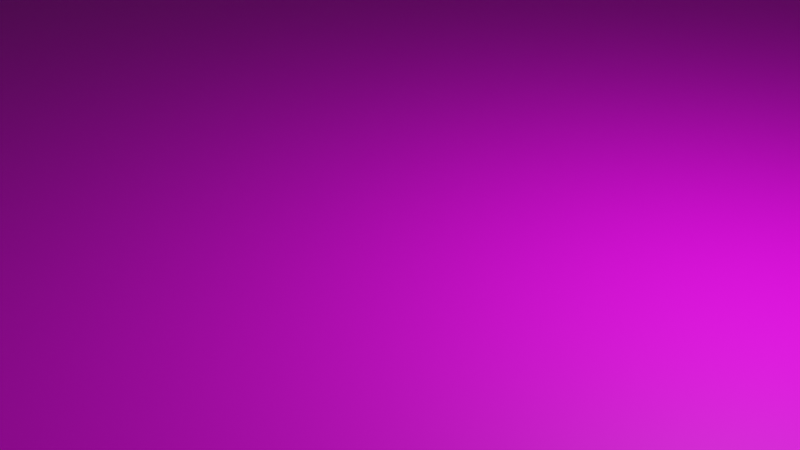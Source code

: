 # Source: origoVecerka.blend  (saved by Blender 4.2.66; exported with 4.5.12 LTS)
import bpy
from mathutils import Matrix  # noqa: F401  (used for matrix-valued properties, if any)

bpy.ops.wm.read_factory_settings(use_empty=True)
scene = bpy.context.scene
scene.name = 'Scene'

# ---- collections
col_collection = bpy.data.collections.new('Collection'); scene.collection.children.link(col_collection)

# ---- images (referenced by path relative to the original .blend; pixels are not part of the script)
import os
ASSET_DIR = os.environ.get("B2B_ASSET_DIR", "")  # directory of the original .blend (textures are referenced by path, not embedded)
HERE = os.path.dirname(os.path.abspath(__file__))  # packed textures are extracted next to this script under _unpacked/

def load_image(name, relpath, width, height, colorspace="sRGB"):
    """Load a texture the original file referenced (path relative to the .blend, or extracted next to this script)."""
    p = next((c for c in (os.path.join(HERE, relpath), os.path.join(ASSET_DIR, relpath)) if relpath and os.path.exists(c)), "")
    if p:
        img = bpy.data.images.load(p, check_existing=True)
        img.name = name
    else:  # same state as the original file: an image datablock whose file is absent (Cycles renders it pink)
        img = bpy.data.images.new(name, width, height)
        img.source = "FILE"
        img.filepath = "//" + (relpath or name)
    img.colorspace_settings.name = colorspace
    return img
img_floortile_jpg = load_image('floortile.jpg', 'Images/floortile.jpg', 1024, 1024, 'sRGB')

# ---- materials (node trees are filled in below, after node groups)
mat_material_001 = bpy.data.materials.new('Material.001')
mat_material_001.use_transparent_shadow = False

# ---- material node trees
mat_material_001.use_nodes = True; mat_material_001.node_tree.nodes.clear()
_N = mat_material_001.node_tree.nodes; _L = mat_material_001.node_tree.links
n0 = _N.new('ShaderNodeBsdfPrincipled'); n0.name = 'Principled BSDF'; n0.location = (10, 300)
n0.distribution = 'GGX'
n0.subsurface_method = 'RANDOM_WALK_SKIN'
n0.inputs[3].default_value = 1.45
n0.inputs[27].default_value = (0.0, 0.0, 0.0, 1.0)
n0.inputs[28].default_value = 1.0
n1 = _N.new('ShaderNodeOutputMaterial'); n1.name = 'Material Output'; n1.location = (300, 300)
n2 = _N.new('ShaderNodeTexImage'); n2.name = 'Image Texture'; n2.location = (-374, 144)
n2.image = img_floortile_jpg
n2.projection = 'BOX'
n2.interpolation = 'Smart'
_L.new(n0.outputs[0], n1.inputs[0])
_L.new(n2.outputs[0], n0.inputs[0])
n1.is_active_output = True

# ---- world
world_world = bpy.data.worlds.new('World'); scene.world = world_world
world_world.use_nodes = True; world_world.node_tree.nodes.clear()
_N = world_world.node_tree.nodes; _L = world_world.node_tree.links
n0 = _N.new('ShaderNodeOutputWorld'); n0.name = 'World Output'; n0.location = (300, 300)
n1 = _N.new('ShaderNodeBackground'); n1.name = 'Background'; n1.location = (10, 300)
n1.inputs[0].default_value = (0.05088, 0.05088, 0.05088, 1.0)
_L.new(n1.outputs[0], n0.inputs[0])
n0.is_active_output = True
world_world.color = (0.05088, 0.05088, 0.05088)
world_world.use_sun_shadow = False
world_world.sun_shadow_jitter_overblur = 0.0

# ---- cameras
cam_camera = bpy.data.cameras.new('Camera')
cam_camera.clip_end = 100.0
cam_camera.ortho_scale = 7.314

# ---- lights
light_light = bpy.data.lights.new('Light', 'POINT')
light_light.transmission_factor = 0.0
light_light.energy = 1000.0
light_light.shadow_soft_size = 0.1
light_light.shadow_maximum_resolution = 0.006
light_light.use_absolute_resolution = True

# ---- meshes
me_plane = bpy.data.meshes.new('Plane')
me_plane.from_pydata([(-1.0, -1.0, 0.0), (1.0, -1.0, 0.0), (-1.0, 1.0, 0.0), (1.0, 1.0, 0.0)], [], [(0, 1, 3, 2)])
_uv = me_plane.uv_layers.new(name='UVMap')
_uv.uv.foreach_set('vector', [0.0, 0.0, 1.0, 0.0, 1.0, 1.0, 0.0, 1.0])
me_plane.materials.append(mat_material_001)
me_plane.update()
me_plane_001 = bpy.data.meshes.new('Plane.001')
me_plane_001.from_pydata([(-1.0, -1.0, 0.0), (1.0, -1.0, 0.0), (-1.0, 1.0, 0.0), (1.0, 1.0, 0.0), (-1.0, 1.0, 10.12), (-1.0, -1.0, 10.12), (1.0, -1.0, 10.12), (1.0, 1.0, 10.12)], [], [(0, 2, 3, 1), (5, 6, 7, 4), (3, 2, 4, 7), (0, 1, 6, 5), (1, 3, 7, 6), (2, 0, 5, 4)])
_uv = me_plane_001.uv_layers.new(name='UVMap')
_uv.uv.foreach_set('vector', [0.0, 0.0, 0.0, 1.0, 1.0, 1.0, 1.0, 0.0, 0.0, 0.0, 1.0, 0.0, 1.0, 1.0, 0.0, 1.0, 1.0, 1.0, 0.0, 1.0, 0.0, 1.0, 1.0, 1.0, 0.0, 0.0, 1.0, 0.0, 1.0, 0.0, 0.0, 0.0, 1.0, 0.0, 1.0, 1.0, 1.0, 1.0, 1.0, 0.0, 0.0, 1.0, 0.0, 0.0, 0.0, 0.0, 0.0, 1.0])
me_plane_001.update()
me_plane_002 = bpy.data.meshes.new('Plane.002')
me_plane_002.from_pydata([(-1.0, -1.0, 0.0), (1.0, -1.0, 0.0), (-1.0, 1.0, 0.0), (1.0, 1.0, 0.0), (-1.0, 1.0, 9.186), (-1.0, -1.0, 9.186), (1.0, -1.0, 9.186), (1.0, 1.0, 9.186)], [], [(0, 2, 3, 1), (5, 6, 7, 4), (1, 3, 7, 6), (2, 0, 5, 4), (3, 2, 4, 7), (0, 1, 6, 5)])
_uv = me_plane_002.uv_layers.new(name='UVMap')
_uv.uv.foreach_set('vector', [0.0, 0.0, 0.0, 1.0, 1.0, 1.0, 1.0, 0.0, 0.0, 0.0, 1.0, 0.0, 1.0, 1.0, 0.0, 1.0, 1.0, 0.0, 1.0, 1.0, 1.0, 1.0, 1.0, 0.0, 0.0, 1.0, 0.0, 0.0, 0.0, 0.0, 0.0, 1.0, 1.0, 1.0, 0.0, 1.0, 0.0, 1.0, 1.0, 1.0, 0.0, 0.0, 1.0, 0.0, 1.0, 0.0, 0.0, 0.0])
me_plane_002.update()
me_plane_003 = bpy.data.meshes.new('Plane.003')
me_plane_003.from_pydata([(-1.0, -1.0, 0.0), (1.0, -1.0, 0.0), (-1.0, 1.0, 0.0), (1.0, 1.0, 0.0), (-1.0, 1.0, 12.47), (-1.0, -1.0, 12.47), (1.0, -1.0, 12.47), (1.0, 1.0, 12.47)], [], [(0, 2, 3, 1), (5, 6, 7, 4), (2, 0, 5, 4), (3, 2, 4, 7), (0, 1, 6, 5), (1, 3, 7, 6)])
_uv = me_plane_003.uv_layers.new(name='UVMap')
_uv.uv.foreach_set('vector', [0.0, 0.0, 0.0, 1.0, 1.0, 1.0, 1.0, 0.0, 0.0, 0.0, 1.0, 0.0, 1.0, 1.0, 0.0, 1.0, 0.0, 1.0, 0.0, 0.0, 0.0, 0.0, 0.0, 1.0, 1.0, 1.0, 0.0, 1.0, 0.0, 1.0, 1.0, 1.0, 0.0, 0.0, 1.0, 0.0, 1.0, 0.0, 0.0, 0.0, 1.0, 0.0, 1.0, 1.0, 1.0, 1.0, 1.0, 0.0])
me_plane_003.update()
me_plane_004 = bpy.data.meshes.new('Plane.004')
me_plane_004.from_pydata([(-1.0, -1.0, 0.0), (1.0, -1.0, 0.0), (-1.0, 1.0, 0.0), (1.0, 1.0, 0.0), (0.798, 1.0, 0.0), (0.317, 0.9999, 0.0), (0.316, 0.01341, 0.0), (0.7945, -0.002576, 0.0), (-1.0, 1.0, 11.6), (-1.0, -1.0, 11.6), (1.0, -1.0, 11.6), (1.0, 1.0, 11.6), (0.317, 0.9999, 11.6), (0.798, 1.0, 11.6), (0.316, 0.01341, 11.6), (0.7945, -0.002576, 11.6), (0.317, 0.9999, 0.0), (0.316, 0.01341, 0.0), (0.7945, -0.002576, 0.0), (0.798, 1.0, 0.0), (0.317, 0.9999, 11.6), (0.316, 0.01341, 11.6), (0.7945, -0.002576, 11.6), (0.798, 1.0, 11.6), (0.7945, -0.002576, 0.0), (0.7945, -0.002576, 11.6), (0.316, 0.01341, 11.6), (0.316, 0.01341, 0.0), (0.317, 0.9999, 0.0), (0.798, 1.0, 0.0), (0.317, 0.9999, 11.6), (0.798, 1.0, 11.6), (0.7945, -0.002576, 0.0), (0.7945, -0.002576, 11.6), (0.316, 0.01341, 11.6), (0.316, 0.01341, 0.0), (0.317, 0.9999, 0.0), (0.798, 1.0, 0.0), (0.317, 0.9999, 11.6), (0.798, 1.0, 11.6), (0.7945, -0.002576, 0.0), (0.7945, -0.002576, 11.6), (0.316, 0.01341, 11.6), (0.316, 0.01341, 0.0), (0.317, 0.9999, 0.0), (0.798, 1.0, 0.0), (0.317, 0.9999, 11.6), (0.798, 1.0, 11.6), (0.7945, -0.002576, -1.813), (0.7945, -0.002576, 13.41), (0.316, 0.01341, 13.41), (0.316, 0.01341, -1.813), (0.317, 0.9999, -1.813), (0.798, 1.0, -1.813), (0.317, 0.9999, 13.41), (0.798, 1.0, 13.41), (0.7554, 0.05318, -0.5626), (0.7554, 0.05318, 12.16), (0.3554, 0.06654, 12.16), (0.3554, 0.06654, -0.5626), (0.3563, 1.0, -0.5626), (0.7583, 1.0, -0.5626), (0.3563, 1.0, 12.16), (0.7583, 1.0, 12.16), (0.7554, 0.05318, 2.844), (0.3554, 0.06654, 2.844), (0.3563, 1.0, 2.844), (0.7583, 1.0, 2.844), (0.3563, 1.0, 8.791), (0.7583, 1.0, 8.791), (0.7554, 0.05318, 8.774), (0.3555, 0.05386, 8.741), (0.3573, 0.04779, 2.975), (0.3563, 1.0, 2.828), (0.3563, 1.0, 8.774), (0.7583, 1.0, 8.774), (0.7554, 0.05318, 2.844), (0.3555, 0.0529, 2.805), (0.3563, 1.0, 2.844), (0.7583, 1.0, 2.844), (0.3563, 1.0, 8.791), (0.7583, 1.0, 8.791), (1.156, 0.05318, 8.774), (0.756, 0.05386, 8.741), (0.7578, 0.04779, 2.975), (0.3563, 1.0, 2.828), (0.7567, 1.0, 8.774), (1.159, 1.0, 8.774), (1.156, 0.05318, 2.844), (0.756, 0.0529, 2.805), (0.7567, 1.0, 2.844), (1.159, 1.0, 2.844), (0.7567, 1.0, 8.791), (1.159, 1.0, 8.791), (0.7554, 0.05318, 2.844), (0.3555, 0.0529, 2.805), (0.3563, 1.0, 2.844), (0.7583, 1.0, 2.844), (0.7567, 1.0, 2.828)], [(70, 82), (71, 83), (72, 84), (74, 86), (75, 87), (76, 88), (77, 89), (78, 90), (79, 91), (80, 92), (81, 93)], [(0, 2, 16, 17, 18, 19, 3, 1), (9, 10, 11, 23, 22, 21, 20, 8), (2, 0, 9, 8), (6, 5, 28, 27), (4, 7, 24, 29), (16, 2, 8, 20), (0, 1, 10, 9), (14, 15, 25, 26), (3, 19, 23, 11), (1, 3, 11, 10), (5, 6, 17, 16), (6, 7, 18, 17), (7, 4, 19, 18), (14, 12, 20, 21), (15, 14, 21, 22), (13, 15, 22, 23), (4, 13, 23, 19), (12, 5, 16, 20), (24, 27, 35, 32), (30, 26, 34, 38), (25, 31, 39, 33), (5, 12, 30, 28), (15, 13, 31, 25), (12, 14, 26, 30), (7, 6, 27, 24), (13, 4, 29, 31), (33, 39, 47, 41), (36, 38, 46, 44), (35, 36, 44, 43), (31, 29, 37, 39), (26, 25, 33, 34), (29, 24, 32, 37), (27, 28, 36, 35), (28, 30, 38, 36), (45, 40, 48, 53), (42, 41, 49, 50), (47, 45, 53, 55), (38, 34, 42, 46), (32, 35, 43, 40), (39, 37, 45, 47), (34, 33, 41, 42), (37, 32, 40, 45), (55, 53, 61, 63), (48, 51, 59, 56), (54, 50, 58, 62), (43, 44, 52, 51), (44, 46, 54, 52), (41, 47, 55, 49), (46, 42, 50, 54), (40, 43, 51, 48), (61, 56, 57, 63), (59, 60, 62, 58), (56, 59, 58, 57), (50, 49, 57, 58), (53, 48, 56, 61), (51, 52, 60, 59), (52, 54, 62, 60), (49, 55, 63, 57), (61, 63, 69, 67), (61, 56, 64, 67), (59, 60, 66, 65), (60, 62, 68, 66), (59, 56, 64, 65), (58, 62, 74, 71), (60, 59, 72, 73), (67, 69, 81, 79), (65, 66, 78, 77), (58, 57, 70, 71), (66, 68, 80, 78), (65, 64, 76, 77), (57, 63, 75, 70), (67, 64, 76, 79), (64, 65, 71, 70), (77, 78, 64, 65), (98, 85, 94, 97), (97, 94, 95, 96)])
_uv = me_plane_004.uv_layers.new(name='UVMap')
_uv.uv.foreach_set('vector', [0.0, 0.0, 0.0, 1.0, 0.5995, 1.0, 0.599, 0.5068, 0.8973, 0.4987, 0.899, 1.0, 1.0, 1.0, 1.0, 0.0, 0.0, 0.0, 1.0, 0.0, 1.0, 1.0, 0.899, 1.0, 0.8973, 0.4987, 0.599, 0.5068, 0.5995, 1.0, 0.0, 1.0, 0.0, 1.0, 0.0, 0.0, 0.0, 0.0, 0.0, 1.0, 0.599, 0.5068, 0.5995, 1.0, 0.5995, 1.0, 0.599, 0.5068, 0.899, 1.0, 0.8973, 0.4987, 0.8973, 0.4987, 0.899, 1.0, 0.5995, 1.0, 0.0, 1.0, 0.0, 1.0, 0.5995, 1.0, 0.0, 0.0, 1.0, 0.0, 1.0, 0.0, 0.0, 0.0, 0.599, 0.5068, 0.8973, 0.4987, 0.8973, 0.4987, 0.599, 0.5068, 1.0, 1.0, 0.899, 1.0, 0.899, 1.0, 1.0, 1.0, 1.0, 0.0, 1.0, 1.0, 1.0, 1.0, 1.0, 0.0, 0.5995, 1.0, 0.599, 0.5068, 0.599, 0.5068, 0.5995, 1.0, 0.599, 0.5068, 0.8973, 0.4987, 0.8973, 0.4987, 0.599, 0.5068, 0.8973, 0.4987, 0.899, 1.0, 0.899, 1.0, 0.8973, 0.4987, 0.599, 0.5068, 0.5995, 1.0, 0.5995, 1.0, 0.599, 0.5068, 0.8973, 0.4987, 0.599, 0.5068, 0.599, 0.5068, 0.8973, 0.4987, 0.899, 1.0, 0.8973, 0.4987, 0.8973, 0.4987, 0.899, 1.0, 0.899, 1.0, 0.899, 1.0, 0.899, 1.0, 0.899, 1.0, 0.5995, 1.0, 0.5995, 1.0, 0.5995, 1.0, 0.5995, 1.0, 0.8973, 0.4987, 0.599, 0.5068, 0.599, 0.5068, 0.8973, 0.4987, 0.5995, 1.0, 0.599, 0.5068, 0.599, 0.5068, 0.5995, 1.0, 0.8973, 0.4987, 0.899, 1.0, 0.899, 1.0, 0.8973, 0.4987, 0.5995, 1.0, 0.5995, 1.0, 0.5995, 1.0, 0.5995, 1.0, 0.8973, 0.4987, 0.899, 1.0, 0.899, 1.0, 0.8973, 0.4987, 0.5995, 1.0, 0.599, 0.5068, 0.599, 0.5068, 0.5995, 1.0, 0.8973, 0.4987, 0.599, 0.5068, 0.599, 0.5068, 0.8973, 0.4987, 0.899, 1.0, 0.899, 1.0, 0.899, 1.0, 0.899, 1.0, 0.8973, 0.4987, 0.899, 1.0, 0.899, 1.0, 0.8973, 0.4987, 0.5995, 1.0, 0.5995, 1.0, 0.5995, 1.0, 0.5995, 1.0, 0.599, 0.5068, 0.5995, 1.0, 0.5995, 1.0, 0.599, 0.5068, 0.899, 1.0, 0.899, 1.0, 0.899, 1.0, 0.899, 1.0, 0.599, 0.5068, 0.8973, 0.4987, 0.8973, 0.4987, 0.599, 0.5068, 0.899, 1.0, 0.8973, 0.4987, 0.8973, 0.4987, 0.899, 1.0, 0.599, 0.5068, 0.5995, 1.0, 0.5995, 1.0, 0.599, 0.5068, 0.5995, 1.0, 0.5995, 1.0, 0.5995, 1.0, 0.5995, 1.0, 0.899, 1.0, 0.8973, 0.4987, 0.8973, 0.4987, 0.899, 1.0, 0.599, 0.5068, 0.8973, 0.4987, 0.8973, 0.4987, 0.599, 0.5068, 0.899, 1.0, 0.899, 1.0, 0.899, 1.0, 0.899, 1.0, 0.5995, 1.0, 0.599, 0.5068, 0.599, 0.5068, 0.5995, 1.0, 0.8973, 0.4987, 0.599, 0.5068, 0.599, 0.5068, 0.8973, 0.4987, 0.899, 1.0, 0.899, 1.0, 0.899, 1.0, 0.899, 1.0, 0.599, 0.5068, 0.8973, 0.4987, 0.8973, 0.4987, 0.599, 0.5068, 0.899, 1.0, 0.8973, 0.4987, 0.8973, 0.4987, 0.899, 1.0, 0.899, 1.0, 0.899, 1.0, 0.899, 1.0, 0.899, 1.0, 0.8973, 0.4987, 0.599, 0.5068, 0.599, 0.5068, 0.8973, 0.4987, 0.5995, 1.0, 0.599, 0.5068, 0.599, 0.5068, 0.5995, 1.0, 0.599, 0.5068, 0.5995, 1.0, 0.5995, 1.0, 0.599, 0.5068, 0.5995, 1.0, 0.5995, 1.0, 0.5995, 1.0, 0.5995, 1.0, 0.8973, 0.4987, 0.899, 1.0, 0.899, 1.0, 0.8973, 0.4987, 0.5995, 1.0, 0.599, 0.5068, 0.599, 0.5068, 0.5995, 1.0, 0.8973, 0.4987, 0.599, 0.5068, 0.599, 0.5068, 0.8973, 0.4987, 0.899, 1.0, 0.8973, 0.4987, 0.8973, 0.4987, 0.899, 1.0, 0.599, 0.5068, 0.5995, 1.0, 0.5995, 1.0, 0.599, 0.5068, 0.8973, 0.4987, 0.599, 0.5068, 0.599, 0.5068, 0.8973, 0.4987, 0.599, 0.5068, 0.8973, 0.4987, 0.8973, 0.4987, 0.599, 0.5068, 0.899, 1.0, 0.8973, 0.4987, 0.8973, 0.4987, 0.899, 1.0, 0.599, 0.5068, 0.5995, 1.0, 0.5995, 1.0, 0.599, 0.5068, 0.5995, 1.0, 0.5995, 1.0, 0.5995, 1.0, 0.5995, 1.0, 0.8973, 0.4987, 0.899, 1.0, 0.899, 1.0, 0.8973, 0.4987, 0.899, 1.0, 0.899, 1.0, 0.899, 1.0, 0.899, 1.0, 0.899, 1.0, 0.8973, 0.4987, 0.8973, 0.4987, 0.899, 1.0, 0.599, 0.5068, 0.5995, 1.0, 0.5995, 1.0, 0.599, 0.5068, 0.5995, 1.0, 0.5995, 1.0, 0.5995, 1.0, 0.5995, 1.0, 0.599, 0.5068, 0.8973, 0.4987, 0.8973, 0.4987, 0.599, 0.5068, 0.599, 0.5068, 0.5995, 1.0, 0.5995, 1.0, 0.599, 0.5068, 0.5995, 1.0, 0.599, 0.5068, 0.599, 0.5068, 0.5995, 1.0, 0.899, 1.0, 0.899, 1.0, 0.899, 1.0, 0.899, 1.0, 0.599, 0.5068, 0.5995, 1.0, 0.5995, 1.0, 0.599, 0.5068, 0.599, 0.5068, 0.8973, 0.4987, 0.8973, 0.4987, 0.599, 0.5068, 0.5995, 1.0, 0.5995, 1.0, 0.5995, 1.0, 0.5995, 1.0, 0.599, 0.5068, 0.8973, 0.4987, 0.8973, 0.4987, 0.599, 0.5068, 0.8973, 0.4987, 0.899, 1.0, 0.899, 1.0, 0.8973, 0.4987, 0.899, 1.0, 0.8973, 0.4987, 0.8973, 0.4987, 0.899, 1.0, 0.8973, 0.4987, 0.599, 0.5068, 0.599, 0.5068, 0.8973, 0.4987, 0.599, 0.5068, 0.5995, 1.0, 0.8973, 0.4987, 0.599, 0.5068, 0.5995, 1.0, 0.5995, 1.0, 0.8973, 0.4987, 0.899, 1.0, 0.899, 1.0, 0.8973, 0.4987, 0.599, 0.5068, 0.5995, 1.0])
me_plane_004.update()

# ---- objects
ob_light = bpy.data.objects.new('Light', light_light)
ob_camera = bpy.data.objects.new('Camera', cam_camera)
ob_plane = bpy.data.objects.new('Plane', me_plane)
ob_plane_001 = bpy.data.objects.new('Plane.001', me_plane_001)
ob_plane_002 = bpy.data.objects.new('Plane.002', me_plane_002)
ob_plane_003 = bpy.data.objects.new('Plane.003', me_plane_003)
ob_plane_004 = bpy.data.objects.new('Plane.004', me_plane_004)

# ---- transforms, parenting, visibility, modifiers, constraints
ob_light.location = (4.076, 1.005, 5.904)
ob_light.rotation_euler = (0.6503, 0.05522, 1.866)
ob_light.lock_rotations_4d = False
ob_light.empty_display_type = 'ARROWS'
ob_light.color = (0.0, 0.0, 0.0, 0.0)
ob_light.lineart.crease_threshold = 0.0
ob_camera.location = (7.359, -6.926, 4.958)
ob_camera.rotation_euler = (1.109, 0.0, 0.8149)
ob_camera.lock_rotations_4d = False
ob_camera.empty_display_type = 'ARROWS'
ob_camera.color = (0.0, 0.0, 0.0, 0.0)
ob_camera.display_type = 'WIRE'
ob_camera.lineart.crease_threshold = 0.0
ob_plane.location = (0.0, 0.0, 0.0)
ob_plane.scale = (200.0, 100.0, 1.0)
ob_plane_001.location = (0.0, 100.0, 50.0)
ob_plane_001.rotation_euler = (1.571, 0.0, 0.0)
ob_plane_001.scale = (200.0, 50.0, 1.0)
ob_plane_002.location = (0.0, -100.0, 50.0)
ob_plane_002.rotation_euler = (-1.571, 0.0, 0.0)
ob_plane_002.scale = (200.0, 50.0, 1.0)
ob_plane_003.location = (-200.0, 0.0, 50.0)
ob_plane_003.rotation_euler = (1.571, 0.0, 1.571)
ob_plane_003.scale = (100.0, 50.0, 1.0)
ob_plane_004.location = (200.0, 0.0, 50.0)
ob_plane_004.rotation_euler = (-1.571, 0.0, 1.571)
ob_plane_004.scale = (100.0, 50.0, 1.0)

# ---- collection membership
col_collection.objects.link(ob_light)
col_collection.objects.link(ob_camera)
col_collection.objects.link(ob_plane)
col_collection.objects.link(ob_plane_001)
col_collection.objects.link(ob_plane_002)
col_collection.objects.link(ob_plane_003)
col_collection.objects.link(ob_plane_004)

# ---- scene / render settings (as saved in the file)
scene.camera = ob_camera
scene.frame_start = 1; scene.frame_end = 250; scene.frame_set(1)
scene.render.engine = 'BLENDER_EEVEE_NEXT'
scene.cycles.sampling_pattern = 'TABULATED_SOBOL'
scene.view_settings.view_transform = 'Standard'
bpy.context.view_layer.update()
